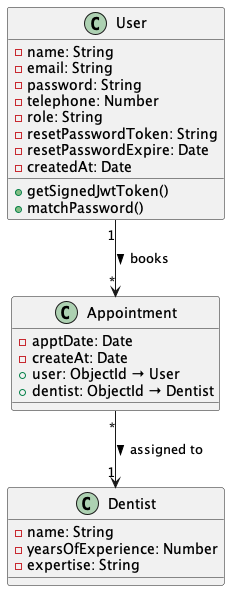

The diagram above was rendered by PlantUML. Its source (embedded in the PNG):
@startuml

class User {
    - name: String
    - email: String
    - password: String
    - telephone: Number
    - role: String
    - resetPasswordToken: String
    - resetPasswordExpire: Date
    - createdAt: Date
    + getSignedJwtToken()
    + matchPassword()
}

class Dentist {
    - name: String
    - yearsOfExperience: Number
    - expertise: String
}

class Appointment {
    - apptDate: Date
    - createAt: Date
    + user: ObjectId → User
    + dentist: ObjectId → Dentist
}


User "1" --> "*" Appointment : books >
Appointment "*" --> "1" Dentist : assigned to >

@enduml